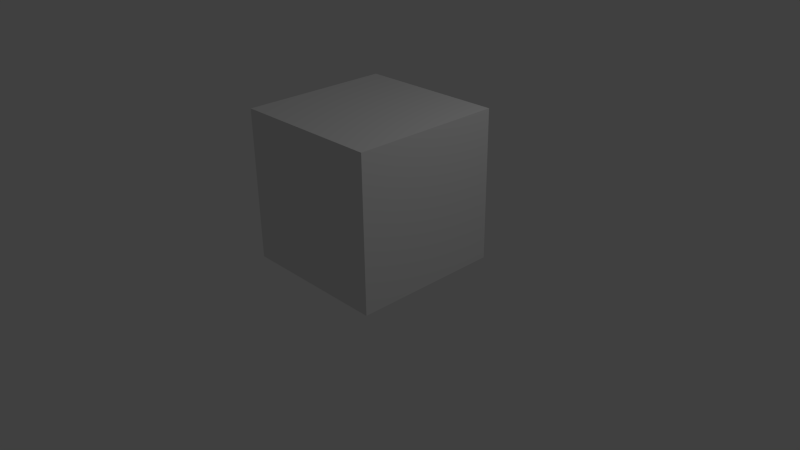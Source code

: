 # Source: king2.blend  (saved by Blender 2.69.0; exported with 4.5.12 LTS)
import bpy
from mathutils import Matrix  # noqa: F401  (used for matrix-valued properties, if any)

bpy.ops.wm.read_factory_settings(use_empty=True)
scene = bpy.context.scene
scene.name = 'Scene'

# ---- collections
col_collection_1 = bpy.data.collections.new('Collection 1'); scene.collection.children.link(col_collection_1)

# ---- materials (node trees are filled in below, after node groups)
mat_material_001 = bpy.data.materials.new('Material.001')
mat_material_001.alpha_threshold = 0.0
mat_material_001.use_transparent_shadow = False
mat_material_001.roughness = 0.5
mat_material_001.specular_intensity = 1.0
mat_material_001.line_color = (0.0, 0.0, 0.0, 1.0)

# ---- material node trees

# ---- world
world_world = bpy.data.worlds.new('World'); scene.world = world_world
world_world.color = (0.05088, 0.05088, 0.05088)
world_world.use_sun_shadow = False
world_world.sun_shadow_jitter_overblur = 0.0
world_world.cycles.sampling_method = 'MANUAL'
world_world.cycles.sample_map_resolution = 256

# ---- cameras
cam_camera = bpy.data.cameras.new('Camera')
cam_camera.clip_end = 100.0
cam_camera.lens = 35.0
cam_camera.sensor_width = 32.0
cam_camera.sensor_height = 18.0
cam_camera.ortho_scale = 7.314
cam_camera.dof.focus_distance = 0.0
cam_camera.dof.aperture_fstop = 128.0

# ---- lights
light_lamp = bpy.data.lights.new('Lamp', 'POINT')
light_lamp.transmission_factor = 0.0
light_lamp.cutoff_distance = 30.0
light_lamp.energy = 100.0
light_lamp.shadow_buffer_clip_start = 1.001
light_lamp.shadow_soft_size = 0.1
light_lamp.shadow_maximum_resolution = 0.006
light_lamp.use_absolute_resolution = True
light_lamp.cycles.use_multiple_importance_sampling = False

# ---- meshes
me_cylinder_001 = bpy.data.meshes.new('Cylinder.001')
me_cylinder_001.from_pydata([(0.0, 1.0, -1.0), (0.0, 1.0, 1.0), (0.1951, 0.9808, -1.0), (0.1951, 0.9808, 1.0), (0.3827, 0.9239, -1.0), (0.3827, 0.9239, 1.0), (0.5556, 0.8315, -1.0), (0.5556, 0.8315, 1.0), (0.7071, 0.7071, -1.0), (0.7071, 0.7071, 1.0), (0.8315, 0.5556, -1.0), (0.8315, 0.5556, 1.0), (0.9239, 0.3827, -1.0), (0.9239, 0.3827, 1.0), (0.9808, 0.1951, -1.0), (0.9808, 0.1951, 1.0), (1.0, 7.55e-08, -1.0), (1.0, 7.55e-08, 1.0), (0.9808, -0.1951, -1.0), (0.9808, -0.1951, 1.0), (0.9239, -0.3827, -1.0), (0.9239, -0.3827, 1.0), (0.8315, -0.5556, -1.0), (0.8315, -0.5556, 1.0), (0.7071, -0.7071, -1.0), (0.7071, -0.7071, 1.0), (0.5556, -0.8315, -1.0), (0.5556, -0.8315, 1.0), (0.3827, -0.9239, -1.0), (0.3827, -0.9239, 1.0), (0.1951, -0.9808, -1.0), (0.1951, -0.9808, 1.0), (-3.258e-07, -1.0, -1.0), (-3.258e-07, -1.0, 1.0), (-0.1951, -0.9808, -1.0), (-0.1951, -0.9808, 1.0), (-0.3827, -0.9239, -1.0), (-0.3827, -0.9239, 1.0), (-0.5556, -0.8315, -1.0), (-0.5556, -0.8315, 1.0), (-0.7071, -0.7071, -1.0), (-0.7071, -0.7071, 1.0), (-0.8315, -0.5556, -1.0), (-0.8315, -0.5556, 1.0), (-0.9239, -0.3827, -1.0), (-0.9239, -0.3827, 1.0), (-0.9808, -0.1951, -1.0), (-0.9808, -0.1951, 1.0), (-1.0, 9.656e-07, -1.0), (-1.0, 9.656e-07, 1.0), (-0.9808, 0.1951, -1.0), (-0.9808, 0.1951, 1.0), (-0.9239, 0.3827, -1.0), (-0.9239, 0.3827, 1.0), (-0.8315, 0.5556, -1.0), (-0.8315, 0.5556, 1.0), (-0.7071, 0.7071, -1.0), (-0.7071, 0.7071, 1.0), (-0.5556, 0.8315, -1.0), (-0.5556, 0.8315, 1.0), (-0.3827, 0.9239, -1.0), (-0.3827, 0.9239, 1.0), (-0.1951, 0.9808, -1.0), (-0.1951, 0.9808, 1.0), (0.0, 1.0, 1.0), (0.1951, 0.9808, 1.0), (0.3827, 0.9239, 1.0), (0.5556, 0.8315, 1.0), (0.7071, 0.7071, 1.0), (0.8315, 0.5556, 1.0), (0.9239, 0.3827, 1.0), (0.9808, 0.1951, 1.0), (1.0, 7.55e-08, 1.0), (0.9808, -0.1951, 1.0), (0.9239, -0.3827, 1.0), (0.8315, -0.5556, 1.0), (0.7071, -0.7071, 1.0), (0.5556, -0.8315, 1.0), (0.3827, -0.9239, 1.0), (0.1951, -0.9808, 1.0), (-3.258e-07, -1.0, 1.0), (-0.1951, -0.9808, 1.0), (-0.3827, -0.9239, 1.0), (-0.5556, -0.8315, 1.0), (-0.7071, -0.7071, 1.0), (-0.8315, -0.5556, 1.0), (-0.9239, -0.3827, 1.0), (-0.9808, -0.1951, 1.0), (-1.0, 9.656e-07, 1.0), (-0.9808, 0.1951, 1.0), (-0.9239, 0.3827, 1.0), (-0.8315, 0.5556, 1.0), (-0.7071, 0.7071, 1.0), (-0.5556, 0.8315, 1.0), (-0.3827, 0.9239, 1.0), (-0.1951, 0.9808, 1.0), (7.278e-09, 0.935, 1.783), (0.1824, 0.9171, 1.783), (0.3578, 0.8639, 1.783), (0.5195, 0.7775, 1.783), (0.6612, 0.6612, 1.783), (0.7775, 0.5195, 1.783), (0.8639, 0.3578, 1.783), (0.9171, 0.1824, 1.783), (0.935, 8.911e-08, 1.783), (0.9171, -0.1824, 1.783), (0.8639, -0.3578, 1.783), (0.7775, -0.5195, 1.783), (0.6612, -0.6612, 1.783), (0.5195, -0.7775, 1.783), (0.3578, -0.8639, 1.783), (0.1824, -0.9171, 1.783), (-2.974e-07, -0.935, 1.783), (-0.1824, -0.9171, 1.783), (-0.3578, -0.8639, 1.783), (-0.5195, -0.7775, 1.783), (-0.6612, -0.6612, 1.783), (-0.7775, -0.5195, 1.783), (-0.8639, -0.3578, 1.783), (-0.9171, -0.1824, 1.783), (-0.935, 9.214e-07, 1.783), (-0.9171, 0.1824, 1.783), (-0.8639, 0.3578, 1.783), (-0.7775, 0.5195, 1.783), (-0.6612, 0.6612, 1.783), (-0.5195, 0.7775, 1.783), (-0.3578, 0.8639, 1.783), (-0.1824, 0.9171, 1.783), (-1.973e-10, 0.9929, 2.785), (0.1937, 0.9738, 2.785), (0.38, 0.9173, 2.785), (0.5516, 0.8255, 2.785), (0.7021, 0.7021, 2.785), (0.8255, 0.5516, 2.785), (0.9173, 0.38, 2.785), (0.9738, 0.1937, 2.785), (0.9929, 7.768e-08, 2.785), (0.9738, -0.1937, 2.785), (0.9173, -0.38, 2.785), (0.8255, -0.5516, 2.785), (0.7021, -0.7021, 2.785), (0.5516, -0.8255, 2.785), (0.38, -0.9173, 2.785), (0.1937, -0.9738, 2.785), (-3.237e-07, -0.9929, 2.785), (-0.1937, -0.9738, 2.785), (-0.38, -0.9173, 2.785), (-0.5516, -0.8255, 2.785), (-0.7021, -0.7021, 2.785), (-0.8255, -0.5516, 2.785), (-0.9173, -0.38, 2.785), (-0.9738, -0.1937, 2.785), (-0.9929, 9.614e-07, 2.785), (-0.9738, 0.1937, 2.785), (-0.9173, 0.38, 2.785), (-0.8255, 0.5516, 2.785), (-0.7021, 0.7021, 2.785), (-0.5516, 0.8255, 2.785), (-0.38, 0.9173, 2.785), (-0.1937, 0.9738, 2.785), (1.279e-08, 0.585, 7.436), (0.1141, 0.5738, 7.436), (0.2239, 0.5405, 7.436), (0.325, 0.4864, 7.436), (0.4137, 0.4137, 7.436), (0.4864, 0.325, 7.436), (0.5405, 0.2239, 7.436), (0.5738, 0.1141, 7.436), (0.585, 1.812e-07, 7.436), (0.5738, -0.1141, 7.436), (0.5405, -0.2239, 7.436), (0.4864, -0.325, 7.436), (0.4137, -0.4137, 7.436), (0.325, -0.4864, 7.436), (0.2239, -0.5405, 7.436), (0.1141, -0.5738, 7.436), (-1.778e-07, -0.585, 7.436), (-0.1141, -0.5738, 7.436), (-0.2239, -0.5405, 7.436), (-0.325, -0.4864, 7.436), (-0.4137, -0.4137, 7.436), (-0.4864, -0.325, 7.436), (-0.5405, -0.2239, 7.436), (-0.5738, -0.1141, 7.436), (-0.585, 7.019e-07, 7.436), (-0.5738, 0.1141, 7.436), (-0.5405, 0.2239, 7.436), (-0.4864, 0.325, 7.436), (-0.4137, 0.4137, 7.436), (-0.325, 0.4864, 7.436), (-0.2239, 0.5405, 7.436), (-0.1141, 0.5738, 7.436), (1.698e-08, 0.585, 9.318), (0.1141, 0.5738, 9.318), (0.2239, 0.5405, 9.318), (0.325, 0.4864, 9.318), (0.4137, 0.4137, 9.318), (0.4864, 0.325, 9.318), (0.5405, 0.2239, 9.318), (0.5738, 0.1141, 9.318), (0.585, 1.812e-07, 9.318), (0.5738, -0.1141, 9.318), (0.5405, -0.2239, 9.318), (0.4864, -0.325, 9.318), (0.4137, -0.4137, 9.318), (0.325, -0.4864, 9.318), (0.2239, -0.5405, 9.318), (0.1141, -0.5738, 9.318), (-1.736e-07, -0.585, 9.318), (-0.1141, -0.5738, 9.318), (-0.2239, -0.5405, 9.318), (-0.325, -0.4864, 9.318), (-0.4137, -0.4137, 9.318), (-0.4864, -0.325, 9.318), (-0.5405, -0.2239, 9.318), (-0.5738, -0.1141, 9.318), (-0.585, 7.019e-07, 9.318), (-0.5738, 0.1141, 9.318), (-0.5405, 0.2239, 9.318), (-0.4864, 0.325, 9.318), (-0.4137, 0.4137, 9.318), (-0.325, 0.4864, 9.318), (-0.2239, 0.5405, 9.318), (-0.1141, 0.5738, 9.318), (1.698e-08, 0.585, 9.318), (0.1141, 0.5738, 9.318), (0.2239, 0.5405, 9.318), (0.325, 0.4864, 9.318), (0.4137, 0.4137, 9.318), (0.4864, 0.325, 9.318), (0.5405, 0.2239, 9.318), (0.5738, 0.1141, 9.318), (0.585, 1.812e-07, 9.318), (0.5738, -0.1141, 9.318), (0.5405, -0.2239, 9.318), (0.4864, -0.325, 9.318), (0.4137, -0.4137, 9.318), (0.325, -0.4864, 9.318), (0.2239, -0.5405, 9.318), (0.1141, -0.5738, 9.318), (-1.736e-07, -0.585, 9.318), (-0.1141, -0.5738, 9.318), (-0.2239, -0.5405, 9.318), (-0.325, -0.4864, 9.318), (-0.4137, -0.4137, 9.318), (-0.4864, -0.325, 9.318), (-0.5405, -0.2239, 9.318), (-0.5738, -0.1141, 9.318), (-0.585, 7.019e-07, 9.318), (-0.5738, 0.1141, 9.318), (-0.5405, 0.2239, 9.318), (-0.4864, 0.325, 9.318), (-0.4137, 0.4137, 9.318), (-0.325, 0.4864, 9.318), (-0.2239, 0.5405, 9.318), (-0.1141, 0.5738, 9.318), (1.209e-08, 0.4726, 10.54), (0.0922, 0.4635, 10.54), (0.1808, 0.4366, 10.54), (0.2626, 0.3929, 10.54), (0.3342, 0.3342, 10.54), (0.3929, 0.2626, 10.54), (0.4366, 0.1808, 10.54), (0.4635, 0.0922, 10.54), (0.4726, 2.105e-07, 10.54), (0.4635, -0.0922, 10.54), (0.4366, -0.1808, 10.54), (0.3929, -0.2626, 10.54), (0.3342, -0.3342, 10.54), (0.2626, -0.3929, 10.54), (0.1808, -0.4366, 10.54), (0.0922, -0.4635, 10.54), (-1.419e-07, -0.4726, 10.54), (-0.0922, -0.4635, 10.54), (-0.1808, -0.4366, 10.54), (-0.2626, -0.3929, 10.54), (-0.3342, -0.3342, 10.54), (-0.3929, -0.2626, 10.54), (-0.4366, -0.1808, 10.54), (-0.4635, -0.0922, 10.54), (-0.4726, 6.311e-07, 10.54), (-0.4635, 0.0922, 10.54), (-0.4366, 0.1809, 10.54), (-0.3929, 0.2626, 10.54), (-0.3342, 0.3342, 10.54), (-0.2626, 0.3929, 10.54), (-0.1808, 0.4366, 10.54), (-0.0922, 0.4635, 10.54), (2.932e-07, 0.2946, 23.44), (0.05748, 0.289, 23.44), (0.1127, 0.2722, 23.44), (0.1637, 0.245, 23.44), (0.2083, 0.2083, 23.44), (0.245, 0.1637, 23.44), (0.2722, 0.1127, 23.44), (0.289, 0.05748, 23.44), (0.2946, 2.48e-07, 23.44), (0.289, -0.05748, 23.44), (0.2722, -0.1127, 23.44), (0.245, -0.1637, 23.44), (0.2083, -0.2083, 23.44), (0.1637, -0.245, 23.44), (0.1127, -0.2722, 23.44), (0.05748, -0.289, 23.44), (1.972e-07, -0.2946, 23.44), (-0.05748, -0.289, 23.44), (-0.1127, -0.2722, 23.44), (-0.1637, -0.245, 23.44), (-0.2083, -0.2083, 23.44), (-0.245, -0.1637, 23.44), (-0.2722, -0.1127, 23.44), (-0.289, -0.05748, 23.44), (-0.2946, 5.102e-07, 23.44), (-0.289, 0.05748, 23.44), (-0.2722, 0.1127, 23.44), (-0.245, 0.1637, 23.44), (-0.2083, 0.2083, 23.44), (-0.1637, 0.245, 23.44), (-0.1127, 0.2722, 23.44), (-0.05748, 0.289, 23.44), (2.088e-07, 0.7218, 24.36), (0.1408, 0.708, 24.36), (0.2762, 0.6669, 24.36), (0.401, 0.6002, 24.36), (0.5104, 0.5104, 24.36), (0.6002, 0.401, 24.36), (0.6669, 0.2762, 24.36), (0.708, 0.1408, 24.36), (0.7218, 1.484e-07, 24.36), (0.708, -0.1408, 24.36), (0.6669, -0.2762, 24.36), (0.6002, -0.401, 24.36), (0.5104, -0.5104, 24.36), (0.401, -0.6002, 24.36), (0.2762, -0.6669, 24.36), (0.1408, -0.708, 24.36), (-2.645e-08, -0.7218, 24.36), (-0.1408, -0.708, 24.36), (-0.2762, -0.6669, 24.36), (-0.401, -0.6002, 24.36), (-0.5104, -0.5104, 24.36), (-0.6002, -0.401, 24.36), (-0.6669, -0.2762, 24.36), (-0.708, -0.1408, 24.36), (-0.7218, 7.909e-07, 24.36), (-0.708, 0.1408, 24.36), (-0.6669, 0.2762, 24.36), (-0.6002, 0.401, 24.36), (-0.5104, 0.5104, 24.36), (-0.401, 0.6002, 24.36), (-0.2762, 0.6669, 24.36), (-0.1408, 0.708, 24.36), (1.564e-07, 0.6028, 25.57), (0.1176, 0.5912, 25.57), (0.2307, 0.5569, 25.57), (0.3349, 0.5012, 25.57), (0.4262, 0.4262, 25.57), (0.5012, 0.3349, 25.57), (0.5569, 0.2307, 25.57), (0.5912, 0.1176, 25.57), (0.6028, 1.703e-07, 25.57), (0.5912, -0.1176, 25.57), (0.5569, -0.2307, 25.57), (0.5012, -0.3349, 25.57), (0.4262, -0.4262, 25.57), (0.3349, -0.5012, 25.57), (0.2307, -0.5569, 25.57), (0.1176, -0.5912, 25.57), (-4.004e-08, -0.6028, 25.57), (-0.1176, -0.5912, 25.57), (-0.2307, -0.5569, 25.57), (-0.3349, -0.5012, 25.57), (-0.4262, -0.4262, 25.57), (-0.5012, -0.3349, 25.57), (-0.5569, -0.2307, 25.57), (-0.5912, -0.1176, 25.57), (-0.6028, 7.069e-07, 25.57), (-0.5912, 0.1176, 25.57), (-0.5569, 0.2307, 25.57), (-0.5012, 0.3349, 25.57), (-0.4262, 0.4262, 25.57), (-0.3349, 0.5012, 25.57), (-0.2307, 0.5569, 25.57), (-0.1176, 0.5912, 25.57), (1.182e-07, 0.6028, 26.62), (0.1176, 0.5912, 26.62), (0.2307, 0.5569, 26.62), (0.3349, 0.5012, 26.62), (0.4262, 0.4262, 26.62), (0.5012, 0.3349, 26.62), (0.5569, 0.2307, 26.62), (0.5912, 0.1176, 26.62), (0.6028, 1.703e-07, 26.62), (0.5912, -0.1176, 26.62), (0.5569, -0.2307, 26.62), (0.5012, -0.3349, 26.62), (0.4262, -0.4262, 26.62), (0.3349, -0.5012, 26.62), (0.2307, -0.5569, 26.62), (0.1176, -0.5912, 26.62), (-7.822e-08, -0.6028, 26.62), (-0.1176, -0.5912, 26.62), (-0.2307, -0.5569, 26.62), (-0.3349, -0.5012, 26.62), (-0.4262, -0.4262, 26.62), (-0.5012, -0.3349, 26.62), (-0.5569, -0.2307, 26.62), (-0.5912, -0.1176, 26.62), (-0.6028, 7.069e-07, 26.62), (-0.5912, 0.1176, 26.62), (-0.5569, 0.2307, 26.62), (-0.5012, 0.3349, 26.62), (-0.4262, 0.4262, 26.62), (-0.3349, 0.5012, 26.62), (-0.2307, 0.5569, 26.62), (-0.1176, 0.5912, 26.62), (7.637e-08, 0.3981, 27.94), (0.07767, 0.3905, 27.94), (0.1524, 0.3678, 27.94), (0.2212, 0.331, 27.94), (0.2815, 0.2815, 27.94), (0.331, 0.2212, 27.94), (0.3678, 0.1524, 27.94), (0.3905, 0.07767, 27.94), (0.3981, 2.067e-07, 27.94), (0.3905, -0.07767, 27.94), (0.3678, -0.1524, 27.94), (0.331, -0.2212, 27.94), (0.2815, -0.2815, 27.94), (0.2212, -0.331, 27.94), (0.1524, -0.3678, 27.94), (0.07767, -0.3905, 27.94), (-5.335e-08, -0.3981, 27.94), (-0.07767, -0.3905, 27.94), (-0.1524, -0.3678, 27.94), (-0.2212, -0.331, 27.94), (-0.2815, -0.2815, 27.94), (-0.331, -0.2212, 27.94), (-0.3678, -0.1524, 27.94), (-0.3905, -0.07767, 27.94), (-0.3981, 5.611e-07, 27.94), (-0.3905, 0.07767, 27.94), (-0.3678, 0.1524, 27.94), (-0.331, 0.2212, 27.94), (-0.2815, 0.2815, 27.94), (-0.2212, 0.331, 27.94), (-0.1524, 0.3678, 27.94), (-0.07767, 0.3905, 27.94), (6.879e-08, 0.4902, 28.54), (0.09563, 0.4807, 28.54), (0.1876, 0.4529, 28.54), (0.2723, 0.4076, 28.54), (0.3466, 0.3466, 28.54), (0.4076, 0.2723, 28.54), (0.4529, 0.1876, 28.54), (0.4807, 0.09563, 28.54), (0.4902, 1.912e-07, 28.54), (0.4807, -0.09563, 28.54), (0.4529, -0.1876, 28.54), (0.4076, -0.2723, 28.54), (0.3466, -0.3466, 28.54), (0.2723, -0.4076, 28.54), (0.1876, -0.4529, 28.54), (0.09563, -0.4807, 28.54), (-9.092e-08, -0.4902, 28.54), (-0.09563, -0.4807, 28.54), (-0.1876, -0.4529, 28.54), (-0.2723, -0.4076, 28.54), (-0.3466, -0.3466, 28.54), (-0.4076, -0.2723, 28.54), (-0.4529, -0.1876, 28.54), (-0.4807, -0.09563, 28.54), (-0.4902, 6.275e-07, 28.54), (-0.4807, 0.09563, 28.54), (-0.4529, 0.1876, 28.54), (-0.4076, 0.2723, 28.54), (-0.3466, 0.3466, 28.54), (-0.2723, 0.4076, 28.54), (-0.1876, 0.4529, 28.54), (-0.09563, 0.4807, 28.54), (7.628e-08, 0.4478, 29.22), (0.08735, 0.4392, 29.22), (0.1714, 0.4137, 29.22), (0.2488, 0.3723, 29.22), (0.3166, 0.3166, 29.22), (0.3723, 0.2488, 29.22), (0.4137, 0.1714, 29.22), (0.4392, 0.08735, 29.22), (0.4478, 1.998e-07, 29.22), (0.4392, -0.08735, 29.22), (0.4137, -0.1714, 29.22), (0.3723, -0.2488, 29.22), (0.3166, -0.3166, 29.22), (0.2488, -0.3723, 29.22), (0.1714, -0.4137, 29.22), (0.08735, -0.4392, 29.22), (-6.962e-08, -0.4478, 29.22), (-0.08735, -0.4392, 29.22), (-0.1714, -0.4137, 29.22), (-0.2488, -0.3723, 29.22), (-0.3166, -0.3166, 29.22), (-0.3723, -0.2488, 29.22), (-0.4137, -0.1714, 29.22), (-0.4392, -0.08735, 29.22), (-0.4478, 5.984e-07, 29.22), (-0.4392, 0.08735, 29.22), (-0.4137, 0.1714, 29.22), (-0.3723, 0.2488, 29.22), (-0.3166, 0.3166, 29.22), (-0.2488, 0.3723, 29.22), (-0.1714, 0.4137, 29.22), (-0.08735, 0.4392, 29.22), (4.755e-07, 0.6816, 35.46), (0.133, 0.6685, 35.46), (0.2609, 0.6298, 35.46), (0.3787, 0.5668, 35.46), (0.482, 0.482, 35.46), (0.5668, 0.3787, 35.46), (0.6298, 0.2609, 35.46), (0.6685, 0.133, 35.46), (0.6816, 1.626e-07, 35.46), (0.6685, -0.133, 35.46), (0.6298, -0.2609, 35.46), (0.5668, -0.3787, 35.46), (0.482, -0.482, 35.46), (0.3787, -0.5668, 35.46), (0.2609, -0.6298, 35.46), (0.133, -0.6685, 35.46), (2.534e-07, -0.6816, 35.46), (-0.133, -0.6685, 35.46), (-0.2609, -0.6298, 35.46), (-0.3787, -0.5668, 35.46), (-0.482, -0.482, 35.46), (-0.5668, -0.3787, 35.46), (-0.6298, -0.2609, 35.46), (-0.6685, -0.133, 35.46), (-0.6816, 7.694e-07, 35.46), (-0.6685, 0.133, 35.46), (-0.6298, 0.2609, 35.46), (-0.5668, 0.3787, 35.46), (-0.482, 0.482, 35.46), (-0.3787, 0.5668, 35.46), (-0.2609, 0.6298, 35.46), (-0.133, 0.6685, 35.46), (4.14e-07, 0.2267, 36.51), (0.04423, 0.2224, 36.51), (0.08676, 0.2095, 36.51), (0.126, 0.1885, 36.51), (0.1603, 0.1603, 36.51), (0.1885, 0.126, 36.51), (0.2095, 0.08676, 36.51), (0.2224, 0.04423, 36.51), (0.2267, 2.48e-07, 36.51), (0.2224, -0.04423, 36.51), (0.2095, -0.08676, 36.51), (0.1885, -0.126, 36.51), (0.1603, -0.1603, 36.51), (0.126, -0.1885, 36.51), (0.08676, -0.2095, 36.51), (0.04423, -0.2224, 36.51), (3.401e-07, -0.2267, 36.51), (-0.04423, -0.2224, 36.51), (-0.08676, -0.2095, 36.51), (-0.126, -0.1885, 36.51), (-0.1603, -0.1603, 36.51), (-0.1885, -0.126, 36.51), (-0.2095, -0.08676, 36.51), (-0.2224, -0.04423, 36.51), (-0.2267, 4.498e-07, 36.51), (-0.2224, 0.04423, 36.51), (-0.2095, 0.08676, 36.51), (-0.1885, 0.126, 36.51), (-0.1603, 0.1603, 36.51), (-0.126, 0.1885, 36.51), (-0.08676, 0.2095, 36.51), (-0.04423, 0.2224, 36.51), (3.591e-07, 0.2267, 37.63), (0.04423, 0.2224, 37.63), (0.08676, 0.2095, 37.63), (0.126, 0.1885, 37.63), (0.1603, 0.1603, 37.63), (0.1885, 0.126, 37.63), (0.2095, 0.08676, 37.63), (0.2224, 0.04423, 37.63), (0.2267, 2.48e-07, 37.63), (0.2224, -0.04423, 37.63), (0.2095, -0.08676, 37.63), (0.1885, -0.126, 37.63), (0.1603, -0.1603, 37.63), (0.126, -0.1885, 37.63), (0.08676, -0.2095, 37.63), (0.04423, -0.2224, 37.63), (2.852e-07, -0.2267, 37.63), (-0.04423, -0.2224, 37.63), (-0.08676, -0.2095, 37.63), (-0.126, -0.1885, 37.63), (-0.1603, -0.1603, 37.63), (-0.1885, -0.126, 37.63), (-0.2095, -0.08676, 37.63), (-0.2224, -0.04423, 37.63), (-0.2267, 4.498e-07, 37.63), (-0.2224, 0.04423, 37.63), (-0.2095, 0.08676, 37.63), (-0.1885, 0.126, 37.63), (-0.1603, 0.1603, 37.63), (-0.126, 0.1885, 37.63), (-0.08676, 0.2095, 37.63), (-0.04423, 0.2224, 37.63), (3.472e-07, 0.2056, 38.33), (0.0401, 0.2016, 38.33), (0.07867, 0.1899, 38.33), (0.1142, 0.1709, 38.33), (0.1454, 0.1454, 38.33), (0.1709, 0.1142, 38.33), (0.1899, 0.07867, 38.33), (0.2016, 0.0401, 38.33), (0.2056, 2.523e-07, 38.33), (0.2016, -0.0401, 38.33), (0.1899, -0.07867, 38.33), (0.1709, -0.1142, 38.33), (0.1454, -0.1454, 38.33), (0.1142, -0.1709, 38.33), (0.07867, -0.1899, 38.33), (0.0401, -0.2016, 38.33), (2.802e-07, -0.2056, 38.33), (-0.0401, -0.2016, 38.33), (-0.07867, -0.1899, 38.33), (-0.1142, -0.1709, 38.33), (-0.1454, -0.1454, 38.33), (-0.1709, -0.1142, 38.33), (-0.1899, -0.07867, 38.33), (-0.2016, -0.0401, 38.33), (-0.2056, 4.353e-07, 38.33), (-0.2016, 0.0401, 38.33), (-0.1899, 0.07867, 38.33), (-0.1709, 0.1142, 38.33), (-0.1454, 0.1454, 38.33), (-0.1142, 0.1709, 38.33), (-0.07867, 0.1899, 38.33), (-0.0401, 0.2016, 38.33), (3.751e-07, 0.2056, 38.61), (0.0401, 0.2016, 38.61), (0.07867, 0.1899, 38.61), (0.1142, 0.1709, 38.61), (0.1454, 0.1454, 38.61), (0.1709, 0.1142, 38.61), (0.1899, 0.07867, 38.61), (0.2016, 0.0401, 38.61), (0.2056, 2.523e-07, 38.61), (0.2016, -0.0401, 38.61), (0.1899, -0.07867, 38.61), (0.1709, -0.1142, 38.61), (0.1454, -0.1454, 38.61), (0.1142, -0.1709, 38.61), (0.07867, -0.1899, 38.61), (0.0401, -0.2016, 38.61), (3.081e-07, -0.2056, 38.61), (-0.0401, -0.2016, 38.61), (-0.07867, -0.1899, 38.61), (-0.1142, -0.1709, 38.61), (-0.1454, -0.1454, 38.61), (-0.1709, -0.1142, 38.61), (-0.1899, -0.07867, 38.61), (-0.2016, -0.0401, 38.61), (-0.2056, 4.353e-07, 38.61), (-0.2016, 0.0401, 38.61), (-0.1899, 0.07867, 38.61), (-0.1709, 0.1142, 38.61), (-0.1454, 0.1454, 38.61), (-0.1142, 0.1709, 38.61), (-0.07867, 0.1899, 38.61), (-0.0401, 0.2016, 38.61), (3.818e-07, 0.3707, 38.61), (0.07233, 0.3636, 38.61), (0.1419, 0.3425, 38.61), (0.206, 0.3083, 38.61), (0.2622, 0.2622, 38.61), (0.3083, 0.206, 38.61), (0.3425, 0.1419, 38.61), (0.3636, 0.07233, 38.61), (0.3707, 2.216e-07, 38.61), (0.3636, -0.07233, 38.61), (0.3425, -0.1419, 38.61), (0.3083, -0.206, 38.61), (0.2622, -0.2622, 38.61), (0.206, -0.3083, 38.61), (0.1419, -0.3425, 38.61), (0.07233, -0.3636, 38.61), (2.609e-07, -0.3707, 38.61), (-0.07233, -0.3636, 38.61), (-0.1419, -0.3425, 38.61), (-0.206, -0.3083, 38.61), (-0.2622, -0.2622, 38.61), (-0.3083, -0.206, 38.61), (-0.3425, -0.1419, 38.61), (-0.3636, -0.07233, 38.61), (-0.3707, 5.516e-07, 38.61), (-0.3636, 0.07233, 38.61), (-0.3425, 0.1419, 38.61), (-0.3083, 0.206, 38.61), (-0.2622, 0.2622, 38.61), (-0.206, 0.3083, 38.61), (-0.1419, 0.3425, 38.61), (-0.07233, 0.3636, 38.61), (3.464e-07, 0.3707, 41.01), (0.07233, 0.3636, 41.01), (0.1419, 0.3425, 41.01), (0.206, 0.3083, 41.01), (0.2622, 0.2622, 41.01), (0.3083, 0.206, 41.01), (0.3425, 0.1419, 41.01), (0.3636, 0.07233, 41.01), (0.3707, 2.216e-07, 41.01), (0.3636, -0.07233, 41.01), (0.3425, -0.1419, 41.01), (0.3083, -0.206, 41.01), (0.2622, -0.2622, 41.01), (0.206, -0.3083, 41.01), (0.1419, -0.3425, 41.01), (0.07233, -0.3636, 41.01), (2.256e-07, -0.3707, 41.01), (-0.07233, -0.3636, 41.01), (-0.1419, -0.3425, 41.01), (-0.206, -0.3083, 41.01), (-0.2622, -0.2622, 41.01), (-0.3083, -0.206, 41.01), (-0.3425, -0.1419, 41.01), (-0.3636, -0.07233, 41.01), (-0.3707, 5.516e-07, 41.01), (-0.3636, 0.07233, 41.01), (-0.3425, 0.1419, 41.01), (-0.3083, 0.206, 41.01), (-0.2622, 0.2622, 41.01), (-0.206, 0.3083, 41.01), (-0.1419, 0.3425, 41.01), (-0.07233, 0.3636, 41.01), (3.172e-07, -0.1928, 41.14), (-0.03761, -0.1891, 41.14), (-0.07378, -0.1781, 41.14), (-0.1071, -0.1603, 41.14), (-0.1363, -0.1363, 41.14), (-0.1603, -0.1071, 41.14), (-0.1781, -0.07378, 41.14), (-0.1891, -0.03761, 41.14), (-0.1928, 3.477e-07, 41.14), (-0.1891, 0.03761, 41.14), (-0.1781, 0.07378, 41.14), (-0.1603, 0.1071, 41.14), (-0.1363, 0.1363, 41.14), (-0.1071, 0.1603, 41.14), (-0.07378, 0.1781, 41.14), (-0.03761, 0.1891, 41.14), (3.8e-07, 0.1928, 41.14), (0.03761, 0.1891, 41.14), (0.07378, 0.1781, 41.14), (0.1071, 0.1603, 41.14), (0.1363, 0.1363, 41.14), (0.1603, 0.1071, 41.14), (0.1781, 0.07378, 41.14), (0.1891, 0.03761, 41.14), (0.1928, 1.761e-07, 41.14), (0.1891, -0.03761, 41.14), (0.1781, -0.07378, 41.14), (0.1603, -0.1071, 41.14), (0.1363, -0.1363, 41.14), (0.1071, -0.1603, 41.14), (0.07378, -0.1781, 41.14), (0.03761, -0.1891, 41.14), (2.944e-07, -0.1928, 42.85), (-0.03761, -0.1891, 42.85), (-0.07378, -0.1781, 42.85), (-0.1071, -0.1603, 42.85), (-0.1363, -0.1363, 42.85), (-0.1603, -0.1071, 42.85), (-0.1781, -0.07378, 42.85), (-0.1891, -0.03761, 42.85), (-0.1928, 3.477e-07, 42.85), (-0.1891, 0.03761, 42.85), (-0.1781, 0.07378, 42.85), (-0.1603, 0.1071, 42.85), (-0.1363, 0.1363, 42.85), (-0.1071, 0.1603, 42.85), (-0.07378, 0.1781, 42.85), (-0.03761, 0.1891, 42.85), (3.572e-07, 0.1928, 42.85), (0.03761, 0.1891, 42.85), (0.07378, 0.1781, 42.85), (0.1071, 0.1603, 42.85), (0.1363, 0.1363, 42.85), (0.1603, 0.1071, 42.85), (0.1781, 0.07378, 42.85), (0.1891, 0.03761, 42.85), (0.1928, 1.761e-07, 42.85), (0.1891, -0.03761, 42.85), (0.1781, -0.07378, 42.85), (0.1603, -0.1071, 42.85), (0.1363, -0.1363, 42.85), (0.1071, -0.1603, 42.85), (0.07378, -0.1781, 42.85), (0.03761, -0.1891, 42.85), (-0.9738, 0.1937, 2.785), (-0.9929, 9.614e-07, 2.785), (0.5516, 0.8255, 2.785), (0.38, 0.9173, 2.785), (0.38, -0.9173, 2.785), (0.5516, -0.8255, 2.785), (-0.9738, -0.1937, 2.785), (-0.9173, -0.38, 2.785), (0.1937, 0.9738, 2.785), (-1.973e-10, 0.9929, 2.785), (0.7021, -0.7021, 2.785), (0.8255, -0.5516, 2.785), (-0.1937, 0.9738, 2.785), (-0.8255, -0.5516, 2.785), (-0.7021, -0.7021, 2.785), (0.9173, -0.38, 2.785), (0.9738, -0.1937, 2.785), (-0.38, 0.9173, 2.785), (-0.5516, 0.8255, 2.785), (-0.5516, -0.8255, 2.785), (-0.38, -0.9173, 2.785), (0.9929, 7.768e-08, 2.785), (0.9738, 0.1937, 2.785), (-0.7021, 0.7021, 2.785), (-0.8255, 0.5516, 2.785), (-0.1937, -0.9738, 2.785), (-3.237e-07, -0.9929, 2.785), (0.9173, 0.38, 2.785), (0.8255, 0.5516, 2.785), (-0.9173, 0.38, 2.785), (0.7021, 0.7021, 2.785), (0.1937, -0.9738, 2.785), (-0.4864, 0.325, 8.377), (-0.4864, 0.325, 7.906), (-0.4864, 0.325, 7.436), (-0.5405, 0.2239, 7.436), (-0.5405, 0.2239, 7.906), (-0.5405, 0.2239, 8.377), (0.4864, 0.325, 8.377), (0.4864, 0.325, 7.906), (0.4864, 0.325, 7.436), (0.4137, 0.4137, 7.436), (0.4137, 0.4137, 7.906), (0.4137, 0.4137, 8.377), (-1.757e-07, -0.585, 8.377), (-1.768e-07, -0.585, 7.906), (-1.778e-07, -0.585, 7.436), (0.1141, -0.5738, 7.436), (0.1141, -0.5738, 7.906), (0.1141, -0.5738, 8.377), (-0.5738, 0.1141, 8.377), (-0.5738, 0.1141, 7.906), (-0.5738, 0.1141, 7.436), (-0.585, 7.019e-07, 7.436), (-0.585, 7.019e-07, 7.906), (-0.585, 7.019e-07, 8.377), (0.325, 0.4864, 8.377), (0.325, 0.4864, 7.906), (0.325, 0.4864, 7.436), (0.2239, 0.5405, 7.436), (0.2239, 0.5405, 7.906), (0.2239, 0.5405, 8.377), (0.2239, -0.5405, 8.377), (0.2239, -0.5405, 7.906), (0.2239, -0.5405, 7.436), (0.325, -0.4864, 7.436), (0.325, -0.4864, 7.906), (0.325, -0.4864, 8.377), (-0.5738, -0.1141, 8.377), (-0.5738, -0.1141, 7.906), (-0.5738, -0.1141, 7.436), (-0.5405, -0.2239, 7.436), (-0.5405, -0.2239, 7.906), (-0.5405, -0.2239, 8.377), (0.1141, 0.5738, 8.377), (0.1141, 0.5738, 7.906), (0.1141, 0.5738, 7.436), (1.279e-08, 0.585, 7.436), (1.384e-08, 0.585, 7.906), (1.488e-08, 0.585, 8.377), (0.4137, -0.4137, 8.377), (0.4137, -0.4137, 7.906), (0.4137, -0.4137, 7.436), (0.4864, -0.325, 7.436), (0.4864, -0.325, 7.906), (0.4864, -0.325, 8.377), (-0.1141, 0.5738, 7.436), (-0.1141, 0.5738, 7.906), (-0.1141, 0.5738, 8.377), (-0.4864, -0.325, 8.377), (-0.4864, -0.325, 7.906), (-0.4864, -0.325, 7.436), (-0.4137, -0.4137, 7.436), (-0.4137, -0.4137, 7.906), (-0.4137, -0.4137, 8.377), (0.5405, -0.2239, 8.377), (0.5405, -0.2239, 7.906), (0.5405, -0.2239, 7.436), (0.5738, -0.1141, 7.436), (0.5738, -0.1141, 7.906), (0.5738, -0.1141, 8.377), (-0.2239, 0.5405, 8.377), (-0.2239, 0.5405, 7.906), (-0.2239, 0.5405, 7.436), (-0.325, 0.4864, 7.436), (-0.325, 0.4864, 7.906), (-0.325, 0.4864, 8.377), (-0.325, -0.4864, 8.377), (-0.325, -0.4864, 7.906), (-0.325, -0.4864, 7.436), (-0.2239, -0.5405, 7.436), (-0.2239, -0.5405, 7.906), (-0.2239, -0.5405, 8.377), (0.585, 1.812e-07, 8.377), (0.585, 1.812e-07, 7.906), (0.585, 1.812e-07, 7.436), (0.5738, 0.1141, 7.436), (0.5738, 0.1141, 7.906), (0.5738, 0.1141, 8.377), (-0.4137, 0.4137, 8.377), (-0.4137, 0.4137, 7.906), (-0.4137, 0.4137, 7.436), (-0.1141, -0.5738, 8.377), (-0.1141, -0.5738, 7.906), (-0.1141, -0.5738, 7.436), (0.5405, 0.2239, 8.377), (0.5405, 0.2239, 7.906), (0.5405, 0.2239, 7.436), (-0.4864, 0.325, 8.377), (-0.4864, 0.325, 7.906), (-0.4864, 0.325, 7.436), (-0.5405, 0.2239, 7.436), (-0.5405, 0.2239, 7.906), (-0.5405, 0.2239, 8.377), (0.4864, 0.325, 8.377), (0.4864, 0.325, 7.906), (0.4864, 0.325, 7.436), (0.4137, 0.4137, 7.436), (0.4137, 0.4137, 7.906), (0.4137, 0.4137, 8.377), (-1.757e-07, -0.585, 8.377), (-1.768e-07, -0.585, 7.906), (-1.778e-07, -0.585, 7.436), (0.1141, -0.5738, 7.436), (0.1141, -0.5738, 7.906), (0.1141, -0.5738, 8.377), (-0.5738, 0.1141, 8.377), (-0.5738, 0.1141, 7.906), (-0.5738, 0.1141, 7.436), (-0.585, 7.019e-07, 7.436), (-0.585, 7.019e-07, 7.906), (-0.585, 7.019e-07, 8.377), (0.325, 0.4864, 8.377), (0.325, 0.4864, 7.906), (0.325, 0.4864, 7.436), (0.2239, 0.5405, 7.436), (0.2239, 0.5405, 7.906), (0.2239, 0.5405, 8.377), (0.2239, -0.5405, 8.377), (0.2239, -0.5405, 7.906), (0.2239, -0.5405, 7.436), (0.325, -0.4864, 7.436), (0.325, -0.4864, 7.906), (0.325, -0.4864, 8.377), (-0.5738, -0.1141, 8.377), (-0.5738, -0.1141, 7.906), (-0.5738, -0.1141, 7.436), (-0.5405, -0.2239, 7.436), (-0.5405, -0.2239, 7.906), (-0.5405, -0.2239, 8.377), (0.1141, 0.5738, 8.377), (0.1141, 0.5738, 7.906), (0.1141, 0.5738, 7.436), (1.279e-08, 0.585, 7.436), (1.384e-08, 0.585, 7.906), (1.488e-08, 0.585, 8.377), (0.4137, -0.4137, 8.377), (0.4137, -0.4137, 7.906), (0.4137, -0.4137, 7.436), (0.4864, -0.325, 7.436), (0.4864, -0.325, 7.906), (0.4864, -0.325, 8.377), (-0.1141, 0.5738, 7.436), (-0.1141, 0.5738, 7.906), (-0.1141, 0.5738, 8.377), (-0.4864, -0.325, 8.377), (-0.4864, -0.325, 7.906), (-0.4864, -0.325, 7.436), (-0.4137, -0.4137, 7.436), (-0.4137, -0.4137, 7.906), (-0.4137, -0.4137, 8.377), (0.5405, -0.2239, 8.377), (0.5405, -0.2239, 7.906), (0.5405, -0.2239, 7.436), (0.5738, -0.1141, 7.436), (0.5738, -0.1141, 7.906), (0.5738, -0.1141, 8.377), (-0.2239, 0.5405, 8.377), (-0.2239, 0.5405, 7.906), (-0.2239, 0.5405, 7.436), (-0.325, 0.4864, 7.436), (-0.325, 0.4864, 7.906), (-0.325, 0.4864, 8.377), (-0.325, -0.4864, 8.377), (-0.325, -0.4864, 7.906), (-0.325, -0.4864, 7.436), (-0.2239, -0.5405, 7.436), (-0.2239, -0.5405, 7.906), (-0.2239, -0.5405, 8.377), (0.585, 1.812e-07, 8.377), (0.585, 1.812e-07, 7.906), (0.585, 1.812e-07, 7.436), (0.5738, 0.1141, 7.436), (0.5738, 0.1141, 7.906), (0.5738, 0.1141, 8.377), (-0.4137, 0.4137, 8.377), (-0.4137, 0.4137, 7.906), (-0.4137, 0.4137, 7.436), (-0.1141, -0.5738, 8.377), (-0.1141, -0.5738, 7.906), (-0.1141, -0.5738, 7.436), (0.5405, 0.2239, 8.377), (0.5405, 0.2239, 7.906), (0.5405, 0.2239, 7.436), (-0.4366, -0.1808, 10.54), (-0.3929, -0.2626, 10.54), (0.3929, -0.2626, 10.54), (0.4366, -0.1808, 10.54), (-0.0922, 0.4635, 10.54), (-0.1808, 0.4366, 10.54), (-0.3342, -0.3342, 10.54), (-0.2626, -0.3929, 10.54), (0.4635, -0.0922, 10.54), (0.4726, 2.105e-07, 10.54), (-0.2626, 0.3929, 10.54), (-0.3342, 0.3342, 10.54), (-0.1808, -0.4366, 10.54), (-0.0922, -0.4635, 10.54), (0.4635, 0.0922, 10.54), (0.4366, 0.1808, 10.54), (-0.3929, 0.2626, 10.54), (-0.4366, 0.1809, 10.54), (0.3929, 0.2626, 10.54), (0.3342, 0.3342, 10.54), (-1.419e-07, -0.4726, 10.54), (0.0922, -0.4635, 10.54), (-0.4635, 0.0922, 10.54), (-0.4726, 6.311e-07, 10.54), (0.2626, 0.3929, 10.54), (0.1808, 0.4366, 10.54), (0.1808, -0.4366, 10.54), (0.2626, -0.3929, 10.54), (-0.4635, -0.0922, 10.54), (0.0922, 0.4635, 10.54), (1.209e-08, 0.4726, 10.54), (0.3342, -0.3342, 10.54), (-0.2307, 0.5569, 26.62), (-0.3349, 0.5012, 26.62), (-0.3349, -0.5012, 26.62), (-0.2307, -0.5569, 26.62), (0.6028, 1.703e-07, 26.62), (0.5912, 0.1176, 26.62), (-0.4262, 0.4262, 26.62), (-0.5012, 0.3349, 26.62), (-0.1176, -0.5912, 26.62), (-7.822e-08, -0.6028, 26.62), (0.5569, 0.2307, 26.62), (0.5012, 0.3349, 26.62), (-0.5569, 0.2307, 26.62), (-0.5912, 0.1176, 26.62), (0.4262, 0.4262, 26.62), (0.3349, 0.5012, 26.62), (0.1176, -0.5912, 26.62), (0.2307, -0.5569, 26.62), (-0.6028, 7.069e-07, 26.62), (-0.5912, -0.1176, 26.62), (0.2307, 0.5569, 26.62), (0.1176, 0.5912, 26.62), (0.3349, -0.5012, 26.62), (0.4262, -0.4262, 26.62), (-0.5569, -0.2307, 26.62), (-0.5012, -0.3349, 26.62), (0.5012, -0.3349, 26.62), (0.5569, -0.2307, 26.62), (-0.1176, 0.5912, 26.62), (-0.4262, -0.4262, 26.62), (0.5912, -0.1176, 26.62), (1.182e-07, 0.6028, 26.62), (-0.9171, -0.1824, 1.783), (-0.8639, -0.3578, 1.783), (0.1824, 0.9171, 1.783), (7.278e-09, 0.935, 1.783), (0.6612, -0.6612, 1.783), (0.7775, -0.5195, 1.783), (-0.1824, 0.9171, 1.783), (-0.7775, -0.5195, 1.783), (-0.6612, -0.6612, 1.783), (0.8639, -0.3578, 1.783), (0.9171, -0.1824, 1.783), (-0.3578, 0.8639, 1.783), (-0.5195, 0.7775, 1.783), (-0.5195, -0.7775, 1.783), (-0.3578, -0.8639, 1.783), (0.935, 8.911e-08, 1.783), (0.9171, 0.1824, 1.783), (-0.6612, 0.6612, 1.783), (-0.7775, 0.5195, 1.783), (-0.1824, -0.9171, 1.783), (-2.974e-07, -0.935, 1.783), (0.8639, 0.3578, 1.783), (0.7775, 0.5195, 1.783), (-0.8639, 0.3578, 1.783), (-0.9171, 0.1824, 1.783), (0.6612, 0.6612, 1.783), (0.5195, 0.7775, 1.783), (0.1824, -0.9171, 1.783), (0.3578, -0.8639, 1.783), (-0.935, 9.214e-07, 1.783), (0.3578, 0.8639, 1.783), (0.5195, -0.7775, 1.783), (-2.22e-16, 1.0, 1.0), (-0.1951, 0.9808, 1.0), (-0.8315, -0.5556, 1.0), (-0.7071, -0.7071, 1.0), (0.9239, -0.3827, 1.0), (0.9808, -0.1951, 1.0), (-0.3827, 0.9239, 1.0), (-0.5556, 0.8315, 1.0), (-0.5556, -0.8315, 1.0), (-0.3827, -0.9239, 1.0), (1.0, 7.55e-08, 1.0), (0.9808, 0.1951, 1.0), (-0.7071, 0.7071, 1.0), (-0.8315, 0.5556, 1.0), (-0.1951, -0.9808, 1.0), (-3.258e-07, -1.0, 1.0), (0.9239, 0.3827, 1.0), (0.8315, 0.5556, 1.0), (-0.9239, 0.3827, 1.0), (-0.9808, 0.1951, 1.0), (0.7071, 0.7071, 1.0), (0.5556, 0.8315, 1.0), (0.1951, -0.9808, 1.0), (0.3827, -0.9239, 1.0), (-1.0, 9.656e-07, 1.0), (-0.9808, -0.1951, 1.0), (0.3827, 0.9239, 1.0), (0.1951, 0.9808, 1.0), (0.5556, -0.8315, 1.0), (0.7071, -0.7071, 1.0), (-0.9239, -0.3827, 1.0), (0.8315, -0.5556, 1.0), (0.0, 1.0, -1.0), (0.1951, 0.9808, -1.0), (0.3827, 0.9239, -1.0), (0.5556, 0.8315, -1.0), (0.7071, 0.7071, -1.0), (0.8315, 0.5556, -1.0), (0.9239, 0.3827, -1.0), (0.9808, 0.1951, -1.0), (1.0, 7.55e-08, -1.0), (0.9808, -0.1951, -1.0), (0.9239, -0.3827, -1.0), (0.8315, -0.5556, -1.0), (0.7071, -0.7071, -1.0), (0.5556, -0.8315, -1.0), (0.3827, -0.9239, -1.0), (0.1951, -0.9808, -1.0), (-3.258e-07, -1.0, -1.0), (-0.1951, -0.9808, -1.0), (-0.3827, -0.9239, -1.0), (-0.5556, -0.8315, -1.0), (-0.7071, -0.7071, -1.0), (-0.8315, -0.5556, -1.0), (-0.9239, -0.3827, -1.0), (-0.9808, -0.1951, -1.0), (-1.0, 9.656e-07, -1.0), (-0.9808, 0.1951, -1.0), (-0.9239, 0.3827, -1.0), (-0.8315, 0.5556, -1.0), (-0.7071, 0.7071, -1.0), (-0.5556, 0.8315, -1.0), (-0.3827, 0.9239, -1.0), (-0.1951, 0.9808, -1.0), (-0.9929, 9.614e-07, 2.785), (0.38, 0.9173, 2.785), (0.5516, -0.8255, 2.785), (-0.9173, -0.38, 2.785), (-1.973e-10, 0.9929, 2.785), (0.8255, -0.5516, 2.785), (-0.1937, 0.9738, 2.785), (-0.7021, -0.7021, 2.785), (0.9738, -0.1937, 2.785), (-0.5516, 0.8255, 2.785), (-0.38, -0.9173, 2.785), (0.9738, 0.1937, 2.785), (-0.8255, 0.5516, 2.785), (-3.237e-07, -0.9929, 2.785), (0.8255, 0.5516, 2.785), (-0.9738, 0.1937, 2.785), (0.5516, 0.8255, 2.785), (0.38, -0.9173, 2.785), (-0.9738, -0.1937, 2.785), (0.1937, 0.9738, 2.785), (0.7021, -0.7021, 2.785), (-0.8255, -0.5516, 2.785), (0.9173, -0.38, 2.785), (-0.38, 0.9173, 2.785), (-0.5516, -0.8255, 2.785), (0.9929, 7.768e-08, 2.785), (-0.7021, 0.7021, 2.785), (-0.1937, -0.9738, 2.785), (0.9173, 0.38, 2.785), (-0.9173, 0.38, 2.785), (0.7021, 0.7021, 2.785), (0.1937, -0.9738, 2.785), (-0.8777, -0.4691, -1.0), (-0.8777, -0.4691, 1.0), (-0.8777, -0.4691, 1.0), (-0.8207, -0.4387, 1.783), (-0.8714, -0.4658, 2.785), (-0.5135, -0.2744, 7.436), (-0.8714, -0.4658, 2.785), (-0.8207, -0.4387, 1.783), (-0.8777, -0.4691, 1.0), (-0.8777, -0.4691, -1.0), (-0.8714, -0.4658, 2.785), (-0.1951, 0.9808, 1.0), (-0.7071, -0.7071, 1.0), (0.9808, -0.1951, 1.0), (-0.5556, 0.8315, 1.0), (-0.3827, -0.9239, 1.0), (0.9808, 0.1951, 1.0), (-0.8315, 0.5556, 1.0), (-3.258e-07, -1.0, 1.0), (0.8315, 0.5556, 1.0), (-0.9808, 0.1951, 1.0), (0.5556, 0.8315, 1.0), (0.3827, -0.9239, 1.0), (-0.9808, -0.1951, 1.0), (0.1951, 0.9808, 1.0), (0.7071, -0.7071, 1.0), (-4.441e-16, 1.0, 1.0), (-0.8315, -0.5556, 1.0), (0.9239, -0.3827, 1.0), (-0.3827, 0.9239, 1.0), (-0.5556, -0.8315, 1.0), (1.0, 7.55e-08, 1.0), (-0.7071, 0.7071, 1.0), (-0.1951, -0.9808, 1.0), (0.9239, 0.3827, 1.0), (-0.9239, 0.3827, 1.0), (0.7071, 0.7071, 1.0), (0.1951, -0.9808, 1.0), (-1.0, 9.656e-07, 1.0), (0.3827, 0.9239, 1.0), (0.5556, -0.8315, 1.0), (-0.9239, -0.3827, 1.0), (0.8315, -0.5556, 1.0), (-0.8777, -0.4691, 1.0), (-0.585, 7.019e-07, 7.436), (0.2239, 0.5405, 7.436), (0.325, -0.4864, 7.436), (-0.5405, -0.2239, 7.436), (1.279e-08, 0.585, 7.436), (0.4864, -0.325, 7.436), (-0.1141, 0.5738, 7.436), (-0.4137, -0.4137, 7.436), (0.5738, -0.1141, 7.436), (-0.325, 0.4864, 7.436), (-0.2239, -0.5405, 7.436), (0.5738, 0.1141, 7.436), (-0.4864, 0.325, 7.436), (-1.778e-07, -0.585, 7.436), (0.4864, 0.325, 7.436), (-0.5738, 0.1141, 7.436), (0.325, 0.4864, 7.436), (0.2239, -0.5405, 7.436), (-0.5738, -0.1141, 7.436), (0.1141, 0.5738, 7.436), (0.4137, -0.4137, 7.436), (-0.4864, -0.325, 7.436), (0.5405, -0.2239, 7.436), (-0.2239, 0.5405, 7.436), (-0.325, -0.4864, 7.436), (0.585, 1.812e-07, 7.436), (-0.4137, 0.4137, 7.436), (-0.1141, -0.5738, 7.436), (0.5405, 0.2239, 7.436), (-0.5405, 0.2239, 7.436), (0.4137, 0.4137, 7.436), (0.1141, -0.5738, 7.436), (-0.5135, -0.2744, 7.436), (-0.9929, 9.614e-07, 2.785), (0.38, 0.9173, 2.785), (0.5516, -0.8255, 2.785), (-0.9173, -0.38, 2.785), (-1.973e-10, 0.9929, 2.785), (0.8255, -0.5516, 2.785), (-0.1937, 0.9738, 2.785), (-0.7021, -0.7021, 2.785), (0.9738, -0.1937, 2.785), (-0.5516, 0.8255, 2.785), (-0.38, -0.9173, 2.785), (0.9738, 0.1937, 2.785), (-0.8255, 0.5516, 2.785), (-3.237e-07, -0.9929, 2.785), (0.8255, 0.5516, 2.785), (-0.9738, 0.1937, 2.785), (0.5516, 0.8255, 2.785), (0.38, -0.9173, 2.785), (-0.9738, -0.1937, 2.785), (0.1937, 0.9738, 2.785), (0.7021, -0.7021, 2.785), (-0.8255, -0.5516, 2.785), (0.9173, -0.38, 2.785), (-0.38, 0.9173, 2.785), (-0.5516, -0.8255, 2.785), (0.9929, 7.768e-08, 2.785), (-0.7021, 0.7021, 2.785), (-0.1937, -0.9738, 2.785), (0.9173, 0.38, 2.785), (-0.9173, 0.38, 2.785), (0.7021, 0.7021, 2.785), (0.1937, -0.9738, 2.785), (-0.8714, -0.4658, 2.785), (-0.3929, -0.2626, 10.54), (0.4366, -0.1808, 10.54), (-0.1808, 0.4366, 10.54), (-0.2626, -0.3929, 10.54), (0.4726, 2.105e-07, 10.54), (-0.3342, 0.3342, 10.54), (-0.0922, -0.4635, 10.54), (0.4366, 0.1808, 10.54), (-0.4366, 0.1809, 10.54), (0.3342, 0.3342, 10.54), (0.0922, -0.4635, 10.54), (-0.4726, 6.311e-07, 10.54), (0.1808, 0.4366, 10.54), (0.2626, -0.3929, 10.54), (1.209e-08, 0.4726, 10.54), (-0.4366, -0.1808, 10.54), (0.3929, -0.2626, 10.54), (-0.0922, 0.4635, 10.54), (-0.3342, -0.3342, 10.54), (0.4635, -0.0922, 10.54), (-0.2626, 0.3929, 10.54), (-0.1808, -0.4366, 10.54), (0.4635, 0.0922, 10.54), (-0.3929, 0.2626, 10.54), (0.3929, 0.2626, 10.54), (-1.419e-07, -0.4726, 10.54), (-0.4635, 0.0922, 10.54), (0.2626, 0.3929, 10.54), (0.1808, -0.4366, 10.54), (-0.4635, -0.0922, 10.54), (0.0922, 0.4635, 10.54), (0.3342, -0.3342, 10.54), (-0.1141, 0.5738, 9.318), (-0.2239, 0.5405, 9.318), (-0.4137, -0.4137, 9.318), (-0.325, -0.4864, 9.318), (0.5738, -0.1141, 9.318), (0.585, 1.812e-07, 9.318), (-0.325, 0.4864, 9.318), (-0.4137, 0.4137, 9.318), (-0.2239, -0.5405, 9.318), (-0.1141, -0.5738, 9.318), (0.5738, 0.1141, 9.318), (0.5405, 0.2239, 9.318), (-0.4864, 0.325, 9.318), (-0.5405, 0.2239, 9.318), (0.4864, 0.325, 9.318), (0.4137, 0.4137, 9.318), (-1.736e-07, -0.585, 9.318), (0.1141, -0.5738, 9.318), (-0.5738, 0.1141, 9.318), (-0.585, 7.019e-07, 9.318), (0.325, 0.4864, 9.318), (0.2239, 0.5405, 9.318), (0.2239, -0.5405, 9.318), (0.325, -0.4864, 9.318), (-0.5738, -0.1141, 9.318), (-0.5405, -0.2239, 9.318), (0.1141, 0.5738, 9.318), (1.698e-08, 0.585, 9.318), (0.4137, -0.4137, 9.318), (0.4864, -0.325, 9.318), (-0.4864, -0.325, 9.318), (0.5405, -0.2239, 9.318), (-0.1808, 0.4366, 10.54), (-0.2626, -0.3929, 10.54), (0.4726, 2.105e-07, 10.54), (-0.3342, 0.3342, 10.54), (-0.0922, -0.4635, 10.54), (0.4366, 0.1808, 10.54), (-0.4366, 0.1809, 10.54), (0.3342, 0.3342, 10.54), (0.0922, -0.4635, 10.54), (-0.4726, 6.311e-07, 10.54), (0.1808, 0.4366, 10.54), (0.2626, -0.3929, 10.54), (-0.4366, -0.1808, 10.54), (1.209e-08, 0.4726, 10.54), (0.3929, -0.2626, 10.54), (-0.0922, 0.4635, 10.54), (-0.3342, -0.3342, 10.54), (0.4635, -0.0922, 10.54), (-0.2626, 0.3929, 10.54), (-0.1808, -0.4366, 10.54), (0.4635, 0.0922, 10.54), (-0.3929, 0.2626, 10.54), (0.3929, 0.2626, 10.54), (-1.419e-07, -0.4726, 10.54), (-0.4635, 0.0922, 10.54), (0.2626, 0.3929, 10.54), (0.1808, -0.4366, 10.54), (-0.4635, -0.0922, 10.54), (0.0922, 0.4635, 10.54), (0.3342, -0.3342, 10.54), (-0.3929, -0.2626, 10.54), (0.4366, -0.1808, 10.54), (-0.245, -0.1637, 23.43), (0.2723, -0.1128, 23.43), (-0.1128, 0.2723, 23.43), (-0.1637, -0.245, 23.43), (0.2947, 2.48e-07, 23.43), (-0.2084, 0.2084, 23.43), (-0.05749, -0.289, 23.43), (0.2723, 0.1128, 23.43), (-0.2723, 0.1128, 23.43), (0.2084, 0.2084, 23.43), (0.05749, -0.289, 23.43), (-0.2947, 5.103e-07, 23.43), (0.1128, 0.2723, 23.43), (0.1637, -0.245, 23.43), (2.93e-07, 0.2947, 23.43), (-0.2723, -0.1128, 23.43), (0.245, -0.1637, 23.43), (-0.05749, 0.289, 23.43), (-0.2084, -0.2084, 23.43), (0.289, -0.05749, 23.43), (-0.1637, 0.245, 23.43), (-0.1128, -0.2723, 23.43), (0.289, 0.05749, 23.43), (-0.245, 0.1637, 23.43), (0.245, 0.1637, 23.43), (1.97e-07, -0.2947, 23.43), (-0.289, 0.05749, 23.43), (0.1637, 0.245, 23.43), (0.1128, -0.2723, 23.43), (-0.289, -0.05749, 23.43), (0.05749, 0.289, 23.43), (0.2084, -0.2084, 23.43), (-0.319, -0.2131, 16.99), (0.3544, -0.1468, 16.99), (-0.1468, 0.3544, 16.99), (-0.2131, -0.319, 16.99), (0.3836, 2.292e-07, 16.99), (-0.2713, 0.2713, 16.99), (-0.07484, -0.3763, 16.99), (0.3544, 0.1468, 16.99), (-0.3544, 0.1468, 16.99), (0.2713, 0.2713, 16.99), (0.07485, -0.3763, 16.99), (-0.3836, 5.707e-07, 16.99), (0.1468, 0.3544, 16.99), (0.2131, -0.319, 16.99), (1.526e-07, 0.3836, 16.99), (-0.3544, -0.1468, 16.99), (0.319, -0.2131, 16.99), (-0.07484, 0.3763, 16.99), (-0.2713, -0.2713, 16.99), (0.3763, -0.07484, 16.99), (-0.2131, 0.319, 16.99), (-0.1468, -0.3544, 16.99), (0.3763, 0.07485, 16.99), (-0.319, 0.2131, 16.99), (0.319, 0.2131, 16.99), (2.756e-08, -0.3836, 16.99), (-0.3763, 0.07485, 16.99), (0.2131, 0.319, 16.99), (0.1468, -0.3544, 16.99), (-0.3763, -0.07484, 16.99), (0.07485, 0.3763, 16.99), (0.2713, -0.2713, 16.99), (-0.7218, 7.909e-07, 24.36), (-0.708, -0.1408, 24.36), (0.2762, 0.6669, 24.36), (0.1408, 0.708, 24.36), (0.401, -0.6002, 24.36), (0.5104, -0.5104, 24.36), (-0.6669, -0.2762, 24.36), (-0.6002, -0.401, 24.36), (0.6002, -0.401, 24.36), (0.6669, -0.2762, 24.36), (-0.1408, 0.708, 24.36), (-0.2762, 0.6669, 24.36), (-0.5104, -0.5104, 24.36), (-0.401, -0.6002, 24.36), (0.708, -0.1408, 24.36), (0.7218, 1.484e-07, 24.36), (-0.401, 0.6002, 24.36), (-0.5104, 0.5104, 24.36), (-0.2762, -0.6669, 24.36), (-0.1408, -0.708, 24.36), (0.708, 0.1408, 24.36), (0.6669, 0.2762, 24.36), (-0.6002, 0.401, 24.36), (-0.6669, 0.2762, 24.36), (0.6002, 0.401, 24.36), (0.5104, 0.5104, 24.36), (-2.645e-08, -0.7218, 24.36), (0.1408, -0.708, 24.36), (-0.708, 0.1408, 24.36), (0.401, 0.6002, 24.36), (0.2762, -0.6669, 24.36), (2.088e-07, 0.7218, 24.36), (-0.6669, 0.2762, 24.36), (-0.708, 0.1408, 24.36), (0.5104, 0.5104, 24.36), (0.401, 0.6002, 24.36), (0.1408, -0.708, 24.36), (0.2762, -0.6669, 24.36), (-0.7218, 7.909e-07, 24.36), (-0.708, -0.1408, 24.36), (0.2762, 0.6669, 24.36), (0.1408, 0.708, 24.36), (0.401, -0.6002, 24.36), (0.5104, -0.5104, 24.36), (-0.6669, -0.2762, 24.36), (-0.6002, -0.401, 24.36), (0.6002, -0.401, 24.36), (0.6669, -0.2762, 24.36), (-0.1408, 0.708, 24.36), (-0.2762, 0.6669, 24.36), (-0.5104, -0.5104, 24.36), (-0.401, -0.6002, 24.36), (0.708, -0.1408, 24.36), (0.7218, 1.484e-07, 24.36), (-0.401, 0.6002, 24.36), (-0.5104, 0.5104, 24.36), (-0.2762, -0.6669, 24.36), (-0.1408, -0.708, 24.36), (0.708, 0.1408, 24.36), (0.6669, 0.2762, 24.36), (-0.6002, 0.401, 24.36), (0.6002, 0.401, 24.36), (-2.645e-08, -0.7218, 24.36), (2.088e-07, 0.7218, 24.36), (-0.5912, 0.1176, 25.57), (0.3349, 0.5012, 25.57), (0.2307, -0.5569, 25.57), (-0.5912, -0.1176, 25.57), (0.1176, 0.5912, 25.57), (0.4262, -0.4262, 25.57), (-0.5012, -0.3349, 25.57), (0.5569, -0.2307, 25.57), (-0.2307, 0.5569, 25.57), (-0.3349, -0.5012, 25.57), (0.6028, 1.703e-07, 25.57), (-0.4262, 0.4262, 25.57), (-0.1176, -0.5912, 25.57), (0.5569, 0.2307, 25.57), (1.564e-07, 0.6028, 25.57), (-0.5569, 0.2307, 25.57), (0.4262, 0.4262, 25.57), (0.1176, -0.5912, 25.57), (-0.6028, 7.069e-07, 25.57), (0.2307, 0.5569, 25.57), (0.3349, -0.5012, 25.57), (-0.5569, -0.2307, 25.57), (0.5012, -0.3349, 25.57), (-0.1176, 0.5912, 25.57), (-0.4262, -0.4262, 25.57), (0.5912, -0.1176, 25.57), (-0.3349, 0.5012, 25.57), (-0.2307, -0.5569, 25.57), (0.5912, 0.1176, 25.57), (-0.5012, 0.3349, 25.57), (0.5012, 0.3349, 25.57), (-4.004e-08, -0.6028, 25.57), (-0.4262, 0.4262, 26.62), (-0.5012, 0.3349, 26.62), (-0.1176, -0.5912, 26.62), (-7.822e-08, -0.6028, 26.62), (0.5569, 0.2307, 26.62), (0.5012, 0.3349, 26.62), (-0.5569, 0.2307, 26.62), (-0.5912, 0.1176, 26.62), (0.4262, 0.4262, 26.62), (0.3349, 0.5012, 26.62), (0.1176, -0.5912, 26.62), (0.2307, -0.5569, 26.62), (-0.6028, 7.069e-07, 26.62), (-0.5912, -0.1176, 26.62), (0.2307, 0.5569, 26.62), (0.1176, 0.5912, 26.62), (0.3349, -0.5012, 26.62), (0.4262, -0.4262, 26.62), (-0.5569, -0.2307, 26.62), (-0.5012, -0.3349, 26.62), (0.5012, -0.3349, 26.62), (0.5569, -0.2307, 26.62), (-0.1176, 0.5912, 26.62), (-0.2307, 0.5569, 26.62), (-0.4262, -0.4262, 26.62), (-0.3349, -0.5012, 26.62), (0.5912, -0.1176, 26.62), (0.6028, 1.703e-07, 26.62), (-0.3349, 0.5012, 26.62), (-0.2307, -0.5569, 26.62), (0.5912, 0.1176, 26.62), (1.182e-07, 0.6028, 26.62), (-0.4262, 0.4262, 25.57), (-0.1176, -0.5912, 25.57), (0.5569, 0.2307, 25.57), (-0.5569, 0.2307, 25.57), (0.4262, 0.4262, 25.57), (0.1176, -0.5912, 25.57), (-0.6028, 7.069e-07, 25.57), (0.2307, 0.5569, 25.57), (0.3349, -0.5012, 25.57), (-0.5569, -0.2307, 25.57), (0.5012, -0.3349, 25.57), (-0.1176, 0.5912, 25.57), (-0.4262, -0.4262, 25.57), (0.5912, -0.1176, 25.57), (-0.3349, 0.5012, 25.57), (-0.2307, -0.5569, 25.57), (0.5912, 0.1176, 25.57), (-0.5012, 0.3349, 25.57), (-4.004e-08, -0.6028, 25.57), (0.5012, 0.3349, 25.57), (-0.5912, 0.1176, 25.57), (0.3349, 0.5012, 25.57), (0.2307, -0.5569, 25.57), (-0.5912, -0.1176, 25.57), (0.1176, 0.5912, 25.57), (0.4262, -0.4262, 25.57), (-0.5012, -0.3349, 25.57), (0.5569, -0.2307, 25.57), (-0.2307, 0.5569, 25.57), (-0.3349, -0.5012, 25.57), (0.6028, 1.703e-07, 25.57), (1.564e-07, 0.6028, 25.57), (-0.3728, 0.4458, 26.63), (-0.06416, -0.5716, 26.63), (-0.5035, 0.2503, 26.63), (-0.5493, 0.01959, 26.63), (-0.5035, -0.2111, 26.63), (-0.3728, -0.4066, 26.63), (-0.2814, 0.5208, 26.63), (-0.1772, -0.5373, 26.63), (-0.4478, 0.3545, 26.63), (-0.5378, 0.1372, 26.63), (0.3883, 0.5208, 26.63), (0.2841, -0.5373, 26.63), (-0.5378, -0.09801, 26.63), (-0.4478, -0.3153, 26.63), (-0.2815, -0.4816, 26.63), (0.05344, 0.6224, 26.63), (-0.2212, 0.331, 27.94), (-0.1524, -0.3678, 27.94), (0.3905, 0.07767, 27.94), (-0.331, 0.2212, 27.94), (-5.335e-08, -0.3981, 27.94), (0.331, 0.2212, 27.94), (-0.3905, 0.07767, 27.94), (0.2212, 0.331, 27.94), (0.1524, -0.3678, 27.94), (-0.3905, -0.07767, 27.94), (0.07767, 0.3905, 27.94), (0.2815, -0.2815, 27.94), (-0.331, -0.2212, 27.94), (0.3678, -0.1524, 27.94), (7.637e-08, 0.3981, 27.94), (-0.1524, 0.3678, 27.94), (-0.2212, -0.331, 27.94), (0.3981, 2.067e-07, 27.94), (-0.2815, 0.2815, 27.94), (-0.07767, -0.3905, 27.94), (0.3678, 0.1524, 27.94), (-0.3678, 0.1524, 27.94), (0.2815, 0.2815, 27.94), (0.07767, -0.3905, 27.94), (-0.3981, 5.611e-07, 27.94), (0.1524, 0.3678, 27.94), (0.2212, -0.331, 27.94), (-0.3678, -0.1524, 27.94), (0.331, -0.2212, 27.94), (-0.07767, 0.3905, 27.94), (-0.2815, -0.2815, 27.94), (0.3905, -0.07767, 27.94), (-0.4807, -0.09563, 28.54), (-0.4529, -0.1876, 28.54), (0.09563, 0.4807, 28.54), (6.879e-08, 0.4902, 28.54), (0.3466, -0.3466, 28.54), (0.4076, -0.2723, 28.54), (-0.09563, 0.4807, 28.54), (-0.4076, -0.2723, 28.54), (-0.3466, -0.3466, 28.54), (0.4529, -0.1876, 28.54), (0.4807, -0.09563, 28.54), (-0.1876, 0.4529, 28.54), (-0.2723, 0.4076, 28.54), (-0.2723, -0.4076, 28.54), (-0.1876, -0.4529, 28.54), (0.4902, 1.912e-07, 28.54), (0.4807, 0.09563, 28.54), (-0.3466, 0.3466, 28.54), (-0.4076, 0.2723, 28.54), (-0.09563, -0.4807, 28.54), (-9.092e-08, -0.4902, 28.54), (0.4529, 0.1876, 28.54), (0.4076, 0.2723, 28.54), (-0.4529, 0.1876, 28.54), (-0.4807, 0.09563, 28.54), (0.3466, 0.3466, 28.54), (0.2723, 0.4076, 28.54), (0.09563, -0.4807, 28.54), (0.1876, -0.4529, 28.54), (-0.4902, 6.275e-07, 28.54), (0.1876, 0.4529, 28.54), (0.2723, -0.4076, 28.54), (-0.4137, -0.1714, 29.22), (7.628e-08, 0.4478, 29.22), (0.3723, -0.2488, 29.22), (-0.08735, 0.4392, 29.22), (-0.3166, -0.3166, 29.22), (0.4392, -0.08735, 29.22), (-0.2488, 0.3723, 29.22), (-0.1714, -0.4137, 29.22), (0.4392, 0.08735, 29.22), (-0.3723, 0.2488, 29.22), (-6.962e-08, -0.4478, 29.22), (0.3723, 0.2488, 29.22), (-0.4392, 0.08735, 29.22), (0.2488, 0.3723, 29.22), (0.1714, -0.4137, 29.22), (-0.4392, -0.08735, 29.22), (0.08735, 0.4392, 29.22), (0.3166, -0.3166, 29.22), (-0.3723, -0.2488, 29.22), (0.4137, -0.1714, 29.22), (-0.1714, 0.4137, 29.22), (-0.2488, -0.3723, 29.22), (0.4478, 1.998e-07, 29.22), (-0.3166, 0.3166, 29.22), (-0.08735, -0.4392, 29.22), (0.4137, 0.1714, 29.22), (-0.4137, 0.1714, 29.22), (0.3166, 0.3166, 29.22), (0.08735, -0.4392, 29.22), (-0.4478, 5.984e-07, 29.22), (0.1714, 0.4137, 29.22), (0.2488, -0.3723, 29.22), (-0.6685, 0.133, 35.46), (-0.6816, 7.694e-07, 35.46), (0.3787, 0.5668, 35.46), (0.2609, 0.6298, 35.46), (0.2609, -0.6298, 35.46), (0.3787, -0.5668, 35.46), (-0.6685, -0.133, 35.46), (-0.6298, -0.2609, 35.46), (0.133, 0.6685, 35.46), (4.755e-07, 0.6816, 35.46), (0.482, -0.482, 35.46), (0.5668, -0.3787, 35.46), (-0.133, 0.6685, 35.46), (-0.5668, -0.3787, 35.46), (-0.482, -0.482, 35.46), (0.6298, -0.2609, 35.46), (0.6685, -0.133, 35.46), (-0.2609, 0.6298, 35.46), (-0.3787, 0.5668, 35.46), (-0.3787, -0.5668, 35.46), (-0.2609, -0.6298, 35.46), (0.6816, 1.626e-07, 35.46), (0.6685, 0.133, 35.46), (-0.482, 0.482, 35.46), (-0.5668, 0.3787, 35.46), (-0.133, -0.6685, 35.46), (2.534e-07, -0.6816, 35.46), (0.6298, 0.2609, 35.46), (0.5668, 0.3787, 35.46), (-0.6298, 0.2609, 35.46), (0.482, 0.482, 35.46), (0.133, -0.6685, 35.46), (-0.1885, 0.126, 36.51), (-0.2095, 0.08676, 36.51), (0.1885, 0.126, 36.51), (0.1603, 0.1603, 36.51), (3.401e-07, -0.2267, 36.51), (0.04423, -0.2224, 36.51), (-0.2224, 0.04423, 36.51), (-0.2267, 4.498e-07, 36.51), (0.126, 0.1885, 36.51), (0.08676, 0.2095, 36.51), (0.08676, -0.2095, 36.51), (0.126, -0.1885, 36.51), (-0.2224, -0.04423, 36.51), (-0.2095, -0.08676, 36.51), (0.04423, 0.2224, 36.51), (4.14e-07, 0.2267, 36.51), (0.1603, -0.1603, 36.51), (0.1885, -0.126, 36.51), (-0.1885, -0.126, 36.51), (-0.1603, -0.1603, 36.51), (0.2095, -0.08676, 36.51), (0.2224, -0.04423, 36.51), (-0.08676, 0.2095, 36.51), (-0.126, 0.1885, 36.51), (-0.126, -0.1885, 36.51), (-0.08676, -0.2095, 36.51), (0.2267, 2.48e-07, 36.51), (0.2224, 0.04423, 36.51), (-0.1603, 0.1603, 36.51), (-0.04423, -0.2224, 36.51), (0.2095, 0.08676, 36.51), (-0.04423, 0.2224, 36.51), (-0.08676, 0.2095, 37.63), (-0.126, 0.1885, 37.63), (-0.126, -0.1885, 37.63), (-0.08676, -0.2095, 37.63), (0.2267, 2.48e-07, 37.63), (0.2224, 0.04423, 37.63), (-0.1603, 0.1603, 37.63), (-0.1885, 0.126, 37.63), (-0.04423, -0.2224, 37.63), (2.852e-07, -0.2267, 37.63), (0.2095, 0.08676, 37.63), (0.1885, 0.126, 37.63), (-0.2095, 0.08676, 37.63), (-0.2224, 0.04423, 37.63), (0.1603, 0.1603, 37.63), (0.126, 0.1885, 37.63), (0.04423, -0.2224, 37.63), (0.08676, -0.2095, 37.63), (-0.2267, 4.498e-07, 37.63), (-0.2224, -0.04423, 37.63), (0.08676, 0.2095, 37.63), (0.04423, 0.2224, 37.63), (0.126, -0.1885, 37.63), (0.1603, -0.1603, 37.63), (-0.2095, -0.08676, 37.63), (-0.1885, -0.126, 37.63), (0.1885, -0.126, 37.63), (0.2095, -0.08676, 37.63), (-0.04423, 0.2224, 37.63), (-0.1603, -0.1603, 37.63), (0.2224, -0.04423, 37.63), (3.591e-07, 0.2267, 37.63), (3.472e-07, 0.2056, 38.33), (-0.0401, 0.2016, 38.33), (-0.1709, -0.1142, 38.33), (-0.1454, -0.1454, 38.33), (0.1899, -0.07867, 38.33), (0.2016, -0.0401, 38.33), (-0.07867, 0.1899, 38.33), (-0.1142, 0.1709, 38.33), (-0.1142, -0.1709, 38.33), (-0.07867, -0.1899, 38.33), (0.2056, 2.523e-07, 38.33), (0.2016, 0.0401, 38.33), (-0.1454, 0.1454, 38.33), (-0.1709, 0.1142, 38.33), (-0.0401, -0.2016, 38.33), (2.802e-07, -0.2056, 38.33), (0.1899, 0.07867, 38.33), (0.1709, 0.1142, 38.33), (-0.1899, 0.07867, 38.33), (-0.2016, 0.0401, 38.33), (0.1454, 0.1454, 38.33), (0.1142, 0.1709, 38.33), (0.0401, -0.2016, 38.33), (0.07867, -0.1899, 38.33), (-0.2056, 4.353e-07, 38.33), (-0.2016, -0.0401, 38.33), (0.07867, 0.1899, 38.33), (0.0401, 0.2016, 38.33), (0.1142, -0.1709, 38.33), (0.1454, -0.1454, 38.33), (-0.1899, -0.07867, 38.33), (0.1709, -0.1142, 38.33), (0.1071, -0.1603, 41.14), (0.1363, -0.1363, 41.14), (0.07378, 0.1781, 41.14), (0.03761, 0.1891, 41.14), (-0.1891, -0.03761, 41.14), (-0.1781, -0.07378, 41.14), (0.1603, -0.1071, 41.14), (0.1781, -0.07378, 41.14), (-0.1603, -0.1071, 41.14), (-0.1363, -0.1363, 41.14), (3.8e-07, 0.1928, 41.14), (-0.03761, 0.1891, 41.14), (0.1891, -0.03761, 41.14), (0.1928, 1.761e-07, 41.14), (-0.1071, -0.1603, 41.14), (-0.07378, -0.1781, 41.14), (-0.07378, 0.1781, 41.14), (-0.1071, 0.1603, 41.14), (0.1891, 0.03761, 41.14), (0.1781, 0.07378, 41.14), (-0.03761, -0.1891, 41.14), (3.172e-07, -0.1928, 41.14), (-0.1363, 0.1363, 41.14), (-0.1603, 0.1071, 41.14), (0.03761, -0.1891, 41.14), (0.1603, 0.1071, 41.14), (0.1363, 0.1363, 41.14), (-0.1781, 0.07378, 41.14), (-0.1891, 0.03761, 41.14), (0.07378, -0.1781, 41.14), (0.1071, 0.1603, 41.14), (-0.1928, 3.477e-07, 41.14), (0.03761, -0.1891, 42.85), (0.07378, -0.1781, 42.85), (0.1363, 0.1363, 42.85), (0.1071, 0.1603, 42.85), (-0.1891, 0.03761, 42.85), (-0.1928, 3.477e-07, 42.85), (0.1071, -0.1603, 42.85), (0.1363, -0.1363, 42.85), (0.07378, 0.1781, 42.85), (0.03761, 0.1891, 42.85), (-0.1891, -0.03761, 42.85), (-0.1781, -0.07378, 42.85), (0.1603, -0.1071, 42.85), (0.1781, -0.07378, 42.85), (-0.1603, -0.1071, 42.85), (-0.1363, -0.1363, 42.85), (3.572e-07, 0.1928, 42.85), (-0.03761, 0.1891, 42.85), (0.1891, -0.03761, 42.85), (0.1928, 1.761e-07, 42.85), (-0.1071, -0.1603, 42.85), (-0.07378, -0.1781, 42.85), (-0.07378, 0.1781, 42.85), (-0.1071, 0.1603, 42.85), (0.1891, 0.03761, 42.85), (0.1781, 0.07378, 42.85), (-0.03761, -0.1891, 42.85), (2.944e-07, -0.1928, 42.85), (-0.1363, 0.1363, 42.85), (-0.1603, 0.1071, 42.85), (0.1603, 0.1071, 42.85), (-0.1781, 0.07378, 42.85), (-0.3083, 0.206, 38.61), (-0.3425, 0.1419, 38.61), (0.3083, 0.206, 38.61), (0.2622, 0.2622, 38.61), (2.609e-07, -0.3707, 38.61), (0.07233, -0.3636, 38.61), (-0.3636, 0.07233, 38.61), (-0.3707, 5.516e-07, 38.61), (0.206, 0.3083, 38.61), (0.1419, 0.3425, 38.61), (0.1419, -0.3425, 38.61), (0.206, -0.3083, 38.61), (-0.3636, -0.07233, 38.61), (-0.3425, -0.1419, 38.61), (0.07233, 0.3636, 38.61), (3.818e-07, 0.3707, 38.61), (0.2622, -0.2622, 38.61), (0.3083, -0.206, 38.61), (-0.07233, 0.3636, 38.61), (-0.3083, -0.206, 38.61), (-0.2622, -0.2622, 38.61), (0.3425, -0.1419, 38.61), (0.3636, -0.07233, 38.61), (-0.1419, 0.3425, 38.61), (-0.206, 0.3083, 38.61), (-0.206, -0.3083, 38.61), (-0.1419, -0.3425, 38.61), (0.3707, 2.216e-07, 38.61), (0.3636, 0.07233, 38.61), (-0.2622, 0.2622, 38.61), (-0.07233, -0.3636, 38.61), (0.3425, 0.1419, 38.61), (-0.3425, 0.1419, 41.01), (0.2622, 0.2622, 41.01), (0.07233, -0.3636, 41.01), (-0.3707, 5.516e-07, 41.01), (0.1419, 0.3425, 41.01), (0.206, -0.3083, 41.01), (-0.3425, -0.1419, 41.01), (3.464e-07, 0.3707, 41.01), (0.3083, -0.206, 41.01), (-0.07233, 0.3636, 41.01), (-0.2622, -0.2622, 41.01), (0.3636, -0.07233, 41.01), (-0.206, 0.3083, 41.01), (-0.1419, -0.3425, 41.01), (0.3636, 0.07233, 41.01), (-0.3083, 0.206, 41.01), (0.3083, 0.206, 41.01), (2.256e-07, -0.3707, 41.01), (-0.3636, 0.07233, 41.01), (0.206, 0.3083, 41.01), (0.1419, -0.3425, 41.01), (-0.3636, -0.07233, 41.01), (0.07233, 0.3636, 41.01), (0.2622, -0.2622, 41.01), (-0.3083, -0.206, 41.01), (0.3425, -0.1419, 41.01), (-0.1419, 0.3425, 41.01), (-0.206, -0.3083, 41.01), (0.3707, 2.216e-07, 41.01), (-0.2622, 0.2622, 41.01), (-0.07233, -0.3636, 41.01), (0.3425, 0.1419, 41.01), (-0.5668, 0.3787, 35.46), (0.5668, 0.3787, 35.46), (2.534e-07, -0.6816, 35.46), (-0.6685, 0.133, 35.46), (0.3787, 0.5668, 35.46), (0.2609, -0.6298, 35.46), (-0.6685, -0.133, 35.46), (0.133, 0.6685, 35.46), (0.482, -0.482, 35.46), (-0.5668, -0.3787, 35.46), (0.6298, -0.2609, 35.46), (-0.2609, 0.6298, 35.46), (-0.3787, -0.5668, 35.46), (0.6816, 1.626e-07, 35.46), (-0.482, 0.482, 35.46), (-0.133, -0.6685, 35.46), (0.6298, 0.2609, 35.46), (-0.6298, 0.2609, 35.46), (0.482, 0.482, 35.46), (0.133, -0.6685, 35.46), (-0.6816, 7.694e-07, 35.46), (0.2609, 0.6298, 35.46), (0.3787, -0.5668, 35.46), (-0.6298, -0.2609, 35.46), (4.755e-07, 0.6816, 35.46), (0.5668, -0.3787, 35.46), (-0.482, -0.482, 35.46), (0.6685, -0.133, 35.46), (-0.3787, 0.5668, 35.46), (-0.2609, -0.6298, 35.46), (0.6685, 0.133, 35.46), (-0.133, 0.6685, 35.46), (-0.9518, -1.723, 0.1189), (-0.9518, 0.2766, 0.1189), (1.048, 0.2766, 0.1189), (1.048, -1.723, 0.1189), (-0.9518, -1.723, 17.54), (-0.9518, 0.2766, 17.54), (1.048, 0.2766, 17.54), (1.048, -1.723, 17.54), (-0.9518, -1.723, 30.85), (-0.9518, 0.2766, 30.85), (1.048, 0.2766, 30.85), (1.048, -1.723, 30.85), (-0.9708, -1.796, 0.07551), (-0.9708, 0.2045, 0.07551), (1.029, 0.2045, 0.07551), (1.029, -1.796, 0.07551), (-0.9708, -1.796, 38.88), (-0.9708, 0.2045, 38.88), (1.029, 0.2045, 38.88), (1.029, -1.796, 38.88), (-0.9919, -1.24, -0.2744), (-0.9919, 0.7597, -0.2744), (1.008, 0.7597, -0.2744), (1.008, -1.24, -0.2744), (-0.9919, -1.24, 17.14), (-0.9919, 0.7597, 17.14), (1.008, 0.7597, 17.14), (1.008, -1.24, 17.14)], [], [(2070, 2071, 2067, 2066), (2071, 2072, 2068, 2067), (2072, 2073, 2069, 2068), (2073, 2070, 2066, 2069), (2066, 2067, 2068, 2069), (2073, 2072, 2071, 2070)])
_uv = me_cylinder_001.uv_layers.new(name='UVMap')
_uv.uv.foreach_set('vector', [1.004, 0.9963, 0.003699, 1.004, -0.003672, 0.003699, 0.9963, -0.003672, 0.0, 0.996, 1.0, 0.996, 1.004, 0.004, 0.004, 0.004, 1.007, 0.9931, 0.006893, 1.007, -0.006799, 0.006893, 0.9931, -0.006799, 0.999, 1.001, -0.001025, 0.999, 0.001027, -0.001025, 1.001, 0.001027, 0.0, 0.0, 1.0, 0.0, 1.0, 1.0, 0.0, 1.0, 0.0, 1.0, 2.384e-07, 0.0, 1.0, 1.192e-07, 1.0, 1.0])
me_cylinder_001.materials.append(mat_material_001)
me_cylinder_001.use_remesh_preserve_volume = False
me_cylinder_001.use_remesh_preserve_attributes = False
me_cylinder_001.use_mirror_vertex_groups = False
me_cylinder_001.update()

# ---- objects
ob_cylinder = bpy.data.objects.new('Cylinder', me_cylinder_001)
ob_lamp = bpy.data.objects.new('Lamp', light_lamp)
ob_camera = bpy.data.objects.new('Camera', cam_camera)

# ---- transforms, parenting, visibility, modifiers, constraints
ob_cylinder.location = (0.0, 0.2278, 0.0)
ob_cylinder.scale = (1.0, 1.0, 0.1148)
ob_cylinder.lineart.crease_threshold = 0.0
ob_lamp.location = (4.076, 1.005, 5.904)
ob_lamp.rotation_euler = (0.6503, 0.05522, 1.866)
ob_lamp.lock_rotations_4d = False
ob_lamp.empty_display_type = 'ARROWS'
ob_lamp.color = (0.0, 0.0, 0.0, 0.0)
ob_lamp.lineart.crease_threshold = 0.0
ob_camera.location = (7.481, -6.508, 5.344)
ob_camera.rotation_euler = (1.109, 0.01082, 0.8149)
ob_camera.lock_rotations_4d = False
ob_camera.empty_display_type = 'ARROWS'
ob_camera.color = (0.0, 0.0, 0.0, 0.0)
ob_camera.display_type = 'WIRE'
ob_camera.lineart.crease_threshold = 0.0

# ---- collection membership
col_collection_1.objects.link(ob_cylinder)
col_collection_1.objects.link(ob_lamp)
col_collection_1.objects.link(ob_camera)

# ---- scene / render settings (as saved in the file)
scene.camera = ob_camera
scene.frame_start = 1; scene.frame_end = 250; scene.frame_set(1)
scene.render.engine = 'BLENDER_EEVEE_NEXT'
scene.render.image_settings.compression = 90
scene.render.resolution_percentage = 50
scene.render.dither_intensity = 0.0
scene.cycles.use_denoising = False
scene.cycles.samples = 10
scene.cycles.sampling_pattern = 'TABULATED_SOBOL'
scene.cycles.light_sampling_threshold = 0.0
scene.cycles.use_adaptive_sampling = False
scene.cycles.use_light_tree = False
scene.cycles.blur_glossy = 0.0
scene.cycles.volume_bounces = 1
scene.cycles.pixel_filter_type = 'GAUSSIAN'
scene.cycles.sample_clamp_indirect = 0.0
scene.view_settings.view_transform = 'Standard'
bpy.context.view_layer.update()
